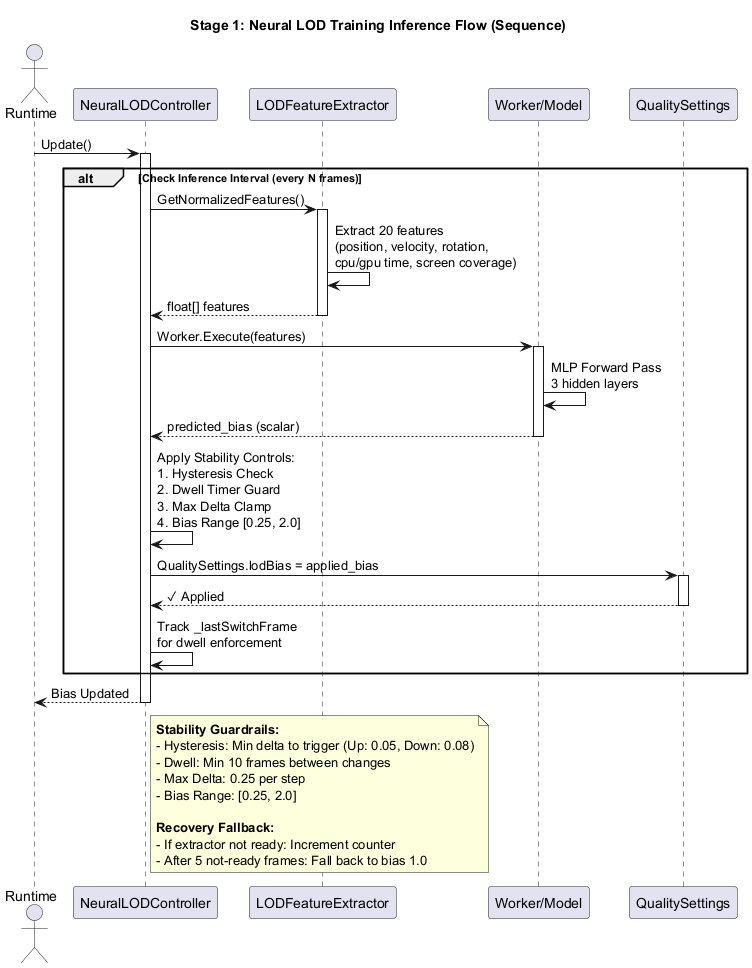

The diagram above was rendered by PlantUML. Its source (embedded in the PNG):
@startuml Stage_1_Training_Inference_Flow

title Stage 1: Neural LOD Training Inference Flow (Sequence)

actor "Runtime" as rt
participant "NeuralLODController" as nlc
participant "LODFeatureExtractor" as lfe
participant "Worker/Model" as mdl
participant "QualitySettings" as qs

rt -> nlc: Update()
activate nlc

alt Check Inference Interval (every N frames)
    nlc -> lfe: GetNormalizedFeatures()
    activate lfe
    lfe -> lfe: Extract 20 features\n(position, velocity, rotation,\ncpu/gpu time, screen coverage)
    lfe --> nlc: float[] features
    deactivate lfe

    nlc -> mdl: Worker.Execute(features)
    activate mdl
    mdl -> mdl: MLP Forward Pass\n3 hidden layers
    mdl --> nlc: predicted_bias (scalar)
    deactivate mdl

    nlc -> nlc: Apply Stability Controls:\n1. Hysteresis Check\n2. Dwell Timer Guard\n3. Max Delta Clamp\n4. Bias Range [0.25, 2.0]

    nlc -> qs: QualitySettings.lodBias = applied_bias
    activate qs
    qs --> nlc: ✓ Applied
    deactivate qs

    nlc -> nlc: Track _lastSwitchFrame\nfor dwell enforcement
end

nlc --> rt: Bias Updated
deactivate nlc

note right of nlc
  **Stability Guardrails:**
  - Hysteresis: Min delta to trigger (Up: 0.05, Down: 0.08)
  - Dwell: Min 10 frames between changes
  - Max Delta: 0.25 per step
  - Bias Range: [0.25, 2.0]

  **Recovery Fallback:**
  - If extractor not ready: Increment counter
  - After 5 not-ready frames: Fall back to bias 1.0
end note

@enduml